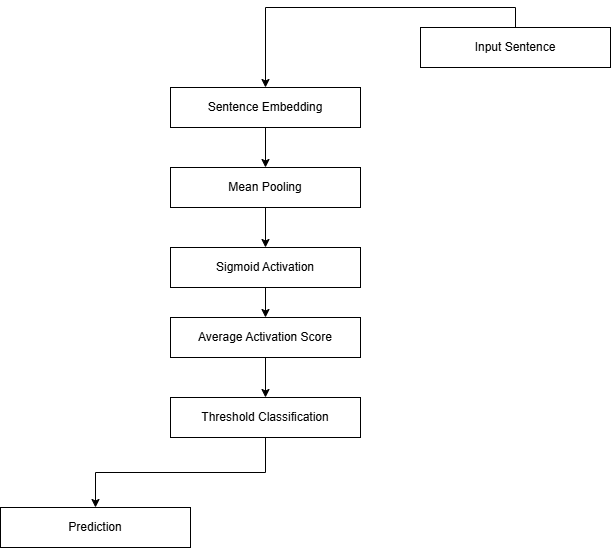

The diagram above was exported from draw.io. Its source (the exported page's mxGraphModel, read from the mxfile embedded in the PNG):
<mxGraphModel dx="1414" dy="1946" grid="1" gridSize="10" guides="1" tooltips="1" connect="1" arrows="1" fold="1" page="1" pageScale="1" pageWidth="827" pageHeight="1169" math="0" shadow="0">
  <root>
    <mxCell id="0" />
    <mxCell id="1" parent="0" />
    <mxCell id="iX2nMyEJzD_P6OWiIOUj-8" edge="1" parent="1" source="iX2nMyEJzD_P6OWiIOUj-1" style="edgeStyle=orthogonalEdgeStyle;rounded=0;orthogonalLoop=1;jettySize=auto;html=1;exitX=0.5;exitY=0;exitDx=0;exitDy=0;entryX=0.5;entryY=0;entryDx=0;entryDy=0;" target="iX2nMyEJzD_P6OWiIOUj-4">
      <mxGeometry relative="1" as="geometry" />
    </mxCell>
    <mxCell id="iX2nMyEJzD_P6OWiIOUj-1" parent="1" style="rounded=0;whiteSpace=wrap;html=1;" value="Input Sentence" vertex="1">
      <mxGeometry height="40" width="190" x="450" y="-130" as="geometry" />
    </mxCell>
    <mxCell id="iX2nMyEJzD_P6OWiIOUj-10" edge="1" parent="1" source="iX2nMyEJzD_P6OWiIOUj-2" style="edgeStyle=orthogonalEdgeStyle;rounded=0;orthogonalLoop=1;jettySize=auto;html=1;exitX=0.5;exitY=1;exitDx=0;exitDy=0;entryX=0.5;entryY=0;entryDx=0;entryDy=0;" target="iX2nMyEJzD_P6OWiIOUj-3">
      <mxGeometry relative="1" as="geometry" />
    </mxCell>
    <mxCell id="iX2nMyEJzD_P6OWiIOUj-2" parent="1" style="rounded=0;whiteSpace=wrap;html=1;" value="Mean Pooling" vertex="1">
      <mxGeometry height="40" width="190" x="200" y="10" as="geometry" />
    </mxCell>
    <mxCell id="iX2nMyEJzD_P6OWiIOUj-11" edge="1" parent="1" source="iX2nMyEJzD_P6OWiIOUj-3" style="edgeStyle=orthogonalEdgeStyle;rounded=0;orthogonalLoop=1;jettySize=auto;html=1;exitX=0.5;exitY=1;exitDx=0;exitDy=0;entryX=0.5;entryY=0;entryDx=0;entryDy=0;" target="iX2nMyEJzD_P6OWiIOUj-5">
      <mxGeometry relative="1" as="geometry" />
    </mxCell>
    <mxCell id="iX2nMyEJzD_P6OWiIOUj-3" parent="1" style="rounded=0;whiteSpace=wrap;html=1;" value="Sigmoid Activation" vertex="1">
      <mxGeometry height="40" width="190" x="200" y="90" as="geometry" />
    </mxCell>
    <mxCell id="iX2nMyEJzD_P6OWiIOUj-9" edge="1" parent="1" source="iX2nMyEJzD_P6OWiIOUj-4" style="edgeStyle=orthogonalEdgeStyle;rounded=0;orthogonalLoop=1;jettySize=auto;html=1;exitX=0.5;exitY=1;exitDx=0;exitDy=0;entryX=0.5;entryY=0;entryDx=0;entryDy=0;" target="iX2nMyEJzD_P6OWiIOUj-2">
      <mxGeometry relative="1" as="geometry" />
    </mxCell>
    <mxCell id="iX2nMyEJzD_P6OWiIOUj-4" parent="1" style="rounded=0;whiteSpace=wrap;html=1;" value="Sentence Embedding" vertex="1">
      <mxGeometry height="40" width="190" x="200" y="-70" as="geometry" />
    </mxCell>
    <mxCell id="iX2nMyEJzD_P6OWiIOUj-12" edge="1" parent="1" source="iX2nMyEJzD_P6OWiIOUj-5" style="edgeStyle=orthogonalEdgeStyle;rounded=0;orthogonalLoop=1;jettySize=auto;html=1;exitX=0.5;exitY=1;exitDx=0;exitDy=0;entryX=0.5;entryY=0;entryDx=0;entryDy=0;" target="iX2nMyEJzD_P6OWiIOUj-6">
      <mxGeometry relative="1" as="geometry" />
    </mxCell>
    <mxCell id="iX2nMyEJzD_P6OWiIOUj-5" parent="1" style="rounded=0;whiteSpace=wrap;html=1;" value="Average Activation Score" vertex="1">
      <mxGeometry height="40" width="190" x="200" y="160" as="geometry" />
    </mxCell>
    <mxCell id="iX2nMyEJzD_P6OWiIOUj-13" edge="1" parent="1" source="iX2nMyEJzD_P6OWiIOUj-6" style="edgeStyle=orthogonalEdgeStyle;rounded=0;orthogonalLoop=1;jettySize=auto;html=1;exitX=0.5;exitY=1;exitDx=0;exitDy=0;entryX=0.5;entryY=0;entryDx=0;entryDy=0;" target="iX2nMyEJzD_P6OWiIOUj-7">
      <mxGeometry relative="1" as="geometry" />
    </mxCell>
    <mxCell id="iX2nMyEJzD_P6OWiIOUj-6" parent="1" style="rounded=0;whiteSpace=wrap;html=1;" value="Threshold Classification" vertex="1">
      <mxGeometry height="40" width="190" x="200" y="240" as="geometry" />
    </mxCell>
    <mxCell id="iX2nMyEJzD_P6OWiIOUj-7" parent="1" style="rounded=0;whiteSpace=wrap;html=1;" value="Prediction" vertex="1">
      <mxGeometry height="40" width="190" x="30" y="350" as="geometry" />
    </mxCell>
  </root>
</mxGraphModel>